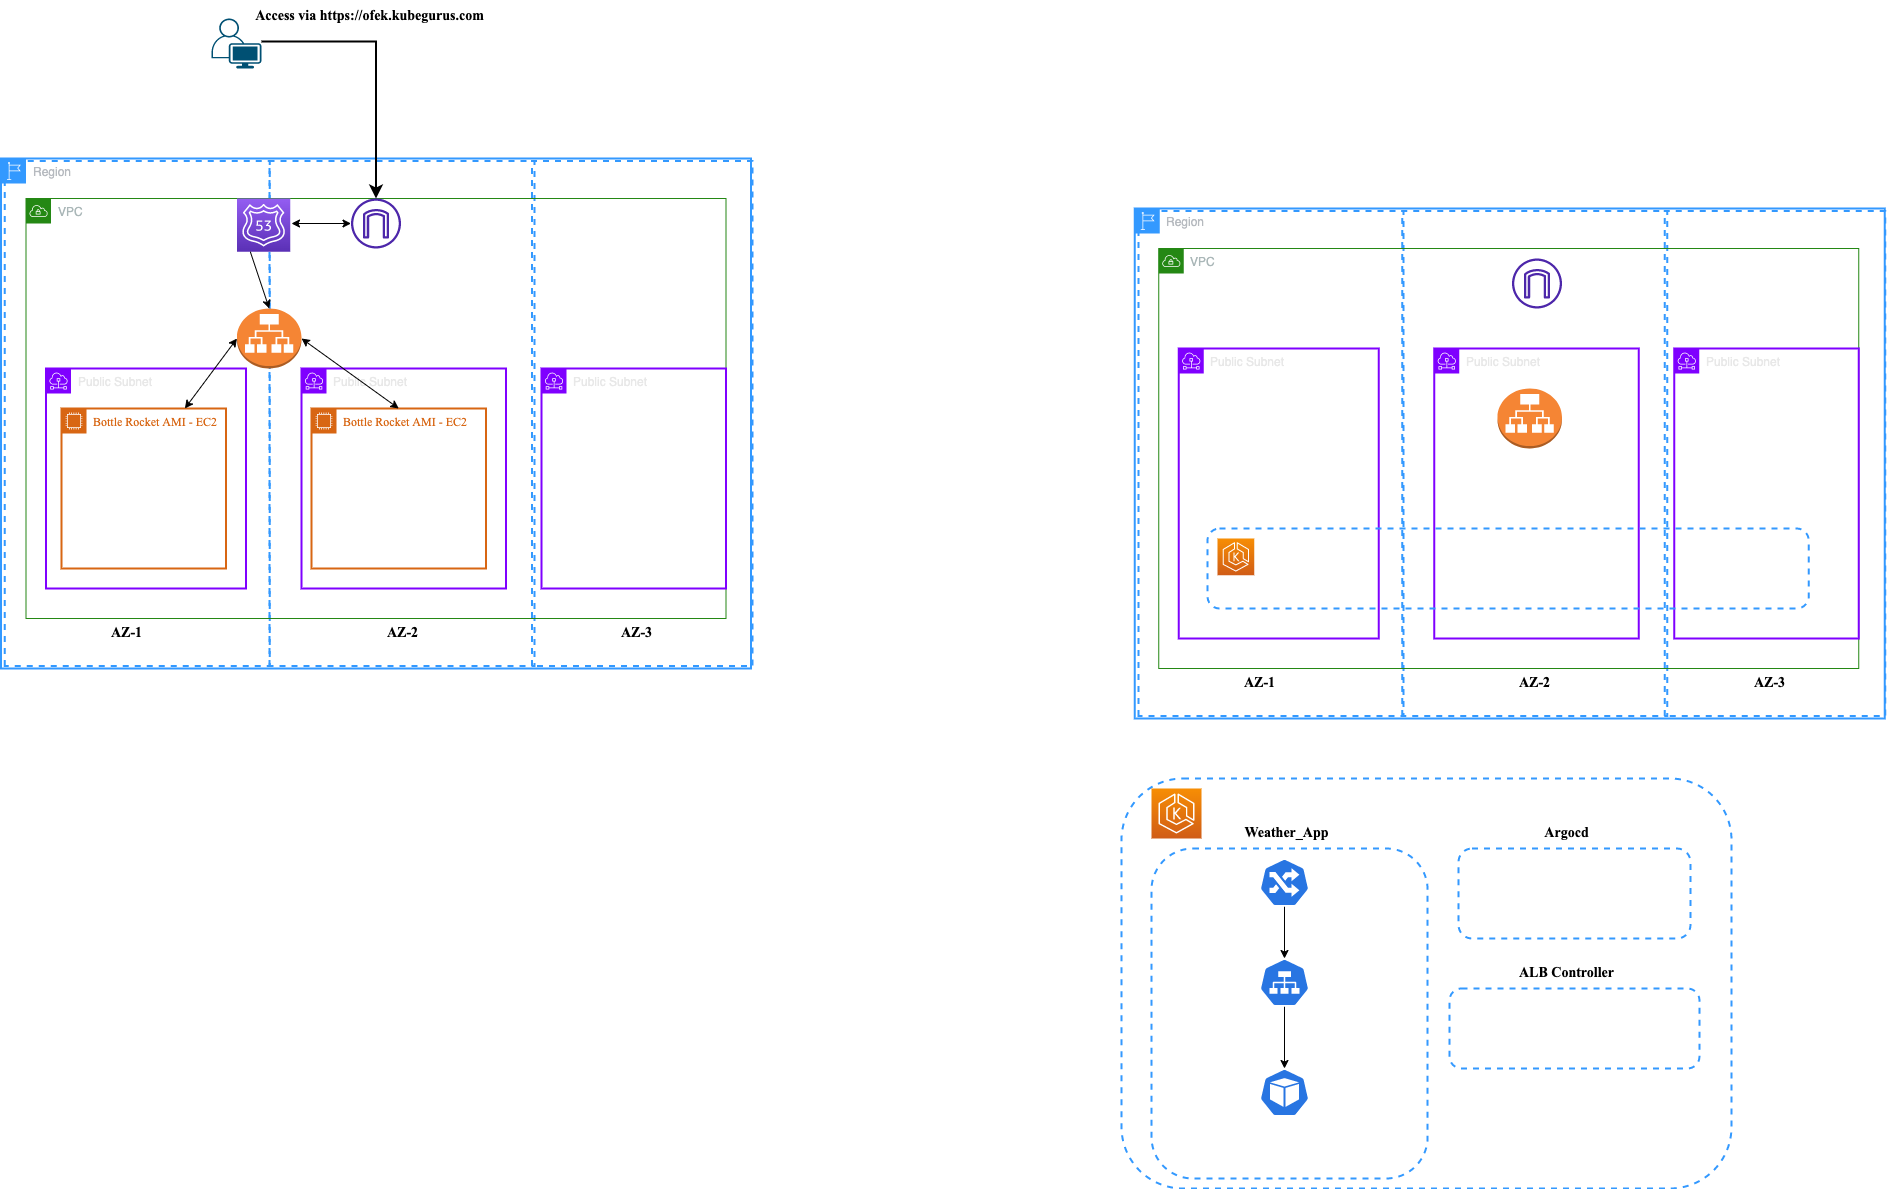

The diagram above was exported from draw.io. Its source (the exported page's mxGraphModel, read from the mxfile embedded in the PNG):
<mxGraphModel dx="1848" dy="1887" grid="1" gridSize="10" guides="1" tooltips="1" connect="1" arrows="1" fold="1" page="1" pageScale="1" pageWidth="850" pageHeight="1100" math="0" shadow="0">
  <root>
    <mxCell id="0" />
    <mxCell id="1" parent="0" />
    <mxCell id="19" value="Region" style="sketch=0;outlineConnect=0;gradientColor=none;html=1;whiteSpace=wrap;fontSize=12;fontStyle=0;shape=mxgraph.aws4.group;grIcon=mxgraph.aws4.group_region;strokeColor=#3399FF;fillColor=none;verticalAlign=top;align=left;spacingLeft=30;fontColor=#B6BABF;strokeWidth=2;" vertex="1" parent="1">
      <mxGeometry x="119.5" y="60" width="750" height="510" as="geometry" />
    </mxCell>
    <mxCell id="24" value="" style="shape=ext;double=0;rounded=0;whiteSpace=wrap;html=1;shadow=0;sketch=0;strokeColor=#3399FF;strokeWidth=2;fillColor=none;rotation=-90;dashed=1;" vertex="1" parent="1">
      <mxGeometry x="3.25" y="182.5" width="505" height="265" as="geometry" />
    </mxCell>
    <mxCell id="25" value="" style="shape=ext;double=0;rounded=0;whiteSpace=wrap;html=1;shadow=0;sketch=0;strokeColor=#3399FF;strokeWidth=2;fillColor=none;rotation=-90;dashed=1;" vertex="1" parent="1">
      <mxGeometry x="268" y="182.5" width="505" height="265" as="geometry" />
    </mxCell>
    <mxCell id="27" value="" style="shape=ext;double=0;rounded=0;whiteSpace=wrap;html=1;shadow=0;sketch=0;strokeColor=#3399FF;strokeWidth=2;fillColor=none;rotation=-90;dashed=1;" vertex="1" parent="1">
      <mxGeometry x="508.25" y="204.75" width="505" height="220.5" as="geometry" />
    </mxCell>
    <mxCell id="28" value="&lt;b&gt;&lt;font face=&quot;Times New Roman&quot; style=&quot;font-size: 14px;&quot;&gt;AZ-1&lt;/font&gt;&lt;/b&gt;" style="text;html=1;align=center;verticalAlign=middle;resizable=0;points=[];autosize=1;strokeColor=none;fillColor=none;" vertex="1" parent="1">
      <mxGeometry x="220" y="520" width="50" height="30" as="geometry" />
    </mxCell>
    <mxCell id="29" value="&lt;b&gt;&lt;font face=&quot;Times New Roman&quot; style=&quot;font-size: 14px;&quot;&gt;AZ-2&lt;/font&gt;&lt;/b&gt;" style="text;html=1;align=center;verticalAlign=middle;resizable=0;points=[];autosize=1;strokeColor=none;fillColor=none;" vertex="1" parent="1">
      <mxGeometry x="495.5" y="520" width="50" height="30" as="geometry" />
    </mxCell>
    <mxCell id="30" value="&lt;b&gt;&lt;font face=&quot;Times New Roman&quot; style=&quot;font-size: 14px;&quot;&gt;AZ-3&lt;/font&gt;&lt;/b&gt;" style="text;html=1;align=center;verticalAlign=middle;resizable=0;points=[];autosize=1;strokeColor=none;fillColor=none;" vertex="1" parent="1">
      <mxGeometry x="730" y="520" width="50" height="30" as="geometry" />
    </mxCell>
    <mxCell id="33" value="VPC" style="points=[[0,0],[0.25,0],[0.5,0],[0.75,0],[1,0],[1,0.25],[1,0.5],[1,0.75],[1,1],[0.75,1],[0.5,1],[0.25,1],[0,1],[0,0.75],[0,0.5],[0,0.25]];outlineConnect=0;gradientColor=none;html=1;whiteSpace=wrap;fontSize=12;fontStyle=0;container=1;pointerEvents=0;collapsible=0;recursiveResize=0;shape=mxgraph.aws4.group;grIcon=mxgraph.aws4.group_vpc;strokeColor=#248814;fillColor=none;verticalAlign=top;align=left;spacingLeft=30;fontColor=#AAB7B8;dashed=0;" vertex="1" parent="1">
      <mxGeometry x="144.5" y="100" width="700" height="420" as="geometry" />
    </mxCell>
    <mxCell id="34" value="Public Subnet" style="sketch=0;outlineConnect=0;gradientColor=none;html=1;whiteSpace=wrap;fontSize=12;fontStyle=0;shape=mxgraph.aws4.group;grIcon=mxgraph.aws4.group_subnet;strokeColor=#7F00FF;fillColor=none;verticalAlign=top;align=left;spacingLeft=30;fontColor=#E8E8E8;dashed=0;strokeWidth=2;" vertex="1" parent="33">
      <mxGeometry x="20" y="170" width="200" height="220" as="geometry" />
    </mxCell>
    <mxCell id="35" value="Public Subnet" style="sketch=0;outlineConnect=0;gradientColor=none;html=1;whiteSpace=wrap;fontSize=12;fontStyle=0;shape=mxgraph.aws4.group;grIcon=mxgraph.aws4.group_subnet;strokeColor=#7F00FF;fillColor=none;verticalAlign=top;align=left;spacingLeft=30;fontColor=#E8E8E8;dashed=0;strokeWidth=2;" vertex="1" parent="33">
      <mxGeometry x="275.5" y="170" width="204.5" height="220" as="geometry" />
    </mxCell>
    <mxCell id="37" value="Public Subnet" style="sketch=0;outlineConnect=0;gradientColor=none;html=1;whiteSpace=wrap;fontSize=12;fontStyle=0;shape=mxgraph.aws4.group;grIcon=mxgraph.aws4.group_subnet;strokeColor=#7F00FF;fillColor=none;verticalAlign=top;align=left;spacingLeft=30;fontColor=#E8E8E8;dashed=0;strokeWidth=2;" vertex="1" parent="33">
      <mxGeometry x="515.5" y="170" width="184.5" height="220" as="geometry" />
    </mxCell>
    <mxCell id="38" value="Bottle Rocket AMI - EC2" style="points=[[0,0],[0.25,0],[0.5,0],[0.75,0],[1,0],[1,0.25],[1,0.5],[1,0.75],[1,1],[0.75,1],[0.5,1],[0.25,1],[0,1],[0,0.75],[0,0.5],[0,0.25]];outlineConnect=0;gradientColor=none;html=1;whiteSpace=wrap;fontSize=12;fontStyle=0;container=1;pointerEvents=0;collapsible=0;recursiveResize=0;shape=mxgraph.aws4.group;grIcon=mxgraph.aws4.group_ec2_instance_contents;strokeColor=#D86613;fillColor=none;verticalAlign=top;align=left;spacingLeft=30;fontColor=#D86613;dashed=0;shadow=0;sketch=0;strokeWidth=2;fontFamily=Times New Roman;" vertex="1" parent="33">
      <mxGeometry x="35.5" y="210" width="164.5" height="160" as="geometry" />
    </mxCell>
    <mxCell id="39" value="Bottle Rocket AMI - EC2" style="points=[[0,0],[0.25,0],[0.5,0],[0.75,0],[1,0],[1,0.25],[1,0.5],[1,0.75],[1,1],[0.75,1],[0.5,1],[0.25,1],[0,1],[0,0.75],[0,0.5],[0,0.25]];outlineConnect=0;gradientColor=none;html=1;whiteSpace=wrap;fontSize=12;fontStyle=0;container=1;pointerEvents=0;collapsible=0;recursiveResize=0;shape=mxgraph.aws4.group;grIcon=mxgraph.aws4.group_ec2_instance_contents;strokeColor=#D86613;fillColor=none;verticalAlign=top;align=left;spacingLeft=30;fontColor=#D86613;dashed=0;shadow=0;sketch=0;strokeWidth=2;fontFamily=Times New Roman;" vertex="1" parent="33">
      <mxGeometry x="285.5" y="210" width="174.5" height="160" as="geometry" />
    </mxCell>
    <mxCell id="49" style="edgeStyle=none;html=1;exitX=1;exitY=0.5;exitDx=0;exitDy=0;exitPerimeter=0;entryX=0.5;entryY=0;entryDx=0;entryDy=0;strokeWidth=1;fontFamily=Times New Roman;fontSize=14;startArrow=classic;startFill=1;" edge="1" parent="33" source="13" target="39">
      <mxGeometry relative="1" as="geometry" />
    </mxCell>
    <mxCell id="50" style="edgeStyle=none;html=1;exitX=0;exitY=0.5;exitDx=0;exitDy=0;exitPerimeter=0;entryX=0.75;entryY=0;entryDx=0;entryDy=0;strokeWidth=1;fontFamily=Times New Roman;fontSize=14;startArrow=classic;startFill=1;" edge="1" parent="33" source="13" target="38">
      <mxGeometry relative="1" as="geometry" />
    </mxCell>
    <mxCell id="13" value="" style="outlineConnect=0;dashed=0;verticalLabelPosition=bottom;verticalAlign=top;align=center;html=1;shape=mxgraph.aws3.application_load_balancer;fillColor=#F58534;gradientColor=none;" vertex="1" parent="33">
      <mxGeometry x="211" y="110" width="64.5" height="60" as="geometry" />
    </mxCell>
    <mxCell id="43" value="" style="sketch=0;points=[[0,0,0],[0.25,0,0],[0.5,0,0],[0.75,0,0],[1,0,0],[0,1,0],[0.25,1,0],[0.5,1,0],[0.75,1,0],[1,1,0],[0,0.25,0],[0,0.5,0],[0,0.75,0],[1,0.25,0],[1,0.5,0],[1,0.75,0]];outlineConnect=0;fontColor=#232F3E;gradientColor=#945DF2;gradientDirection=north;fillColor=#5A30B5;strokeColor=#ffffff;dashed=0;verticalLabelPosition=bottom;verticalAlign=top;align=center;html=1;fontSize=12;fontStyle=0;aspect=fixed;shape=mxgraph.aws4.resourceIcon;resIcon=mxgraph.aws4.route_53;" vertex="1" parent="33">
      <mxGeometry x="211" width="53.25" height="53.25" as="geometry" />
    </mxCell>
    <mxCell id="45" value="" style="sketch=0;outlineConnect=0;fontColor=#232F3E;gradientColor=none;fillColor=#4D27AA;strokeColor=none;dashed=0;verticalLabelPosition=bottom;verticalAlign=top;align=center;html=1;fontSize=12;fontStyle=0;aspect=fixed;pointerEvents=1;shape=mxgraph.aws4.internet_gateway;shadow=0;strokeWidth=2;fontFamily=Times New Roman;" vertex="1" parent="33">
      <mxGeometry x="325" width="50" height="50" as="geometry" />
    </mxCell>
    <mxCell id="47" value="" style="endArrow=classic;startArrow=classic;html=1;strokeWidth=1;fontFamily=Times New Roman;fontSize=14;" edge="1" parent="33" target="45">
      <mxGeometry width="50" height="50" relative="1" as="geometry">
        <mxPoint x="265.5" y="25" as="sourcePoint" />
        <mxPoint x="355.5" y="50" as="targetPoint" />
      </mxGeometry>
    </mxCell>
    <mxCell id="48" style="edgeStyle=none;html=1;exitX=0.25;exitY=1;exitDx=0;exitDy=0;exitPerimeter=0;entryX=0.5;entryY=0;entryDx=0;entryDy=0;strokeWidth=1;fontFamily=Times New Roman;fontSize=14;entryPerimeter=0;" edge="1" parent="33" source="43" target="13">
      <mxGeometry relative="1" as="geometry" />
    </mxCell>
    <mxCell id="40" value="" style="points=[[0.35,0,0],[0.98,0.51,0],[1,0.71,0],[0.67,1,0],[0,0.795,0],[0,0.65,0]];verticalLabelPosition=bottom;sketch=0;html=1;verticalAlign=top;aspect=fixed;align=center;pointerEvents=1;shape=mxgraph.cisco19.user;fillColor=#005073;strokeColor=none;shadow=0;dashed=1;strokeWidth=2;fontFamily=Times New Roman;fontSize=14;" vertex="1" parent="1">
      <mxGeometry x="330" y="-80" width="50" height="50" as="geometry" />
    </mxCell>
    <mxCell id="41" value="" style="edgeStyle=segmentEdgeStyle;endArrow=classic;html=1;curved=0;rounded=0;endSize=8;startSize=8;fontFamily=Times New Roman;fontSize=14;entryX=0.5;entryY=0;entryDx=0;entryDy=0;strokeWidth=2;" edge="1" parent="1" target="33">
      <mxGeometry width="50" height="50" relative="1" as="geometry">
        <mxPoint x="380" y="-57" as="sourcePoint" />
        <mxPoint x="430" y="-107" as="targetPoint" />
      </mxGeometry>
    </mxCell>
    <mxCell id="42" value="&lt;b&gt;Access via https://ofek.kubegurus.com&lt;/b&gt;" style="text;html=1;align=center;verticalAlign=middle;resizable=0;points=[];autosize=1;strokeColor=none;fillColor=none;fontSize=14;fontFamily=Times New Roman;shadow=0;dashed=1;sketch=0;strokeWidth=2;" vertex="1" parent="1">
      <mxGeometry x="363" y="-97" width="250" height="30" as="geometry" />
    </mxCell>
    <mxCell id="105" value="Region" style="sketch=0;outlineConnect=0;gradientColor=none;html=1;whiteSpace=wrap;fontSize=12;fontStyle=0;shape=mxgraph.aws4.group;grIcon=mxgraph.aws4.group_region;strokeColor=#3399FF;fillColor=none;verticalAlign=top;align=left;spacingLeft=30;fontColor=#B6BABF;strokeWidth=2;" vertex="1" parent="1">
      <mxGeometry x="1253.25" y="110" width="750" height="510" as="geometry" />
    </mxCell>
    <mxCell id="106" value="" style="shape=ext;double=0;rounded=0;whiteSpace=wrap;html=1;shadow=0;sketch=0;strokeColor=#3399FF;strokeWidth=2;fillColor=none;rotation=-90;dashed=1;" vertex="1" parent="1">
      <mxGeometry x="1137" y="232.5" width="505" height="265" as="geometry" />
    </mxCell>
    <mxCell id="107" value="" style="shape=ext;double=0;rounded=0;whiteSpace=wrap;html=1;shadow=0;sketch=0;strokeColor=#3399FF;strokeWidth=2;fillColor=none;rotation=-90;dashed=1;" vertex="1" parent="1">
      <mxGeometry x="1400.75" y="232.5" width="505" height="265" as="geometry" />
    </mxCell>
    <mxCell id="108" value="" style="shape=ext;double=0;rounded=0;whiteSpace=wrap;html=1;shadow=0;sketch=0;strokeColor=#3399FF;strokeWidth=2;fillColor=none;rotation=-90;dashed=1;" vertex="1" parent="1">
      <mxGeometry x="1641" y="254.75" width="505" height="220.5" as="geometry" />
    </mxCell>
    <mxCell id="109" value="&lt;b&gt;&lt;font face=&quot;Times New Roman&quot; style=&quot;font-size: 14px;&quot;&gt;AZ-1&lt;/font&gt;&lt;/b&gt;" style="text;html=1;align=center;verticalAlign=middle;resizable=0;points=[];autosize=1;strokeColor=none;fillColor=none;" vertex="1" parent="1">
      <mxGeometry x="1352.75" y="570" width="50" height="30" as="geometry" />
    </mxCell>
    <mxCell id="110" value="&lt;b&gt;&lt;font face=&quot;Times New Roman&quot; style=&quot;font-size: 14px;&quot;&gt;AZ-2&lt;/font&gt;&lt;/b&gt;" style="text;html=1;align=center;verticalAlign=middle;resizable=0;points=[];autosize=1;strokeColor=none;fillColor=none;" vertex="1" parent="1">
      <mxGeometry x="1628.25" y="570" width="50" height="30" as="geometry" />
    </mxCell>
    <mxCell id="111" value="&lt;b&gt;&lt;font face=&quot;Times New Roman&quot; style=&quot;font-size: 14px;&quot;&gt;AZ-3&lt;/font&gt;&lt;/b&gt;" style="text;html=1;align=center;verticalAlign=middle;resizable=0;points=[];autosize=1;strokeColor=none;fillColor=none;" vertex="1" parent="1">
      <mxGeometry x="1862.75" y="570" width="50" height="30" as="geometry" />
    </mxCell>
    <mxCell id="112" value="VPC" style="points=[[0,0],[0.25,0],[0.5,0],[0.75,0],[1,0],[1,0.25],[1,0.5],[1,0.75],[1,1],[0.75,1],[0.5,1],[0.25,1],[0,1],[0,0.75],[0,0.5],[0,0.25]];outlineConnect=0;gradientColor=none;html=1;whiteSpace=wrap;fontSize=12;fontStyle=0;container=1;pointerEvents=0;collapsible=0;recursiveResize=0;shape=mxgraph.aws4.group;grIcon=mxgraph.aws4.group_vpc;strokeColor=#248814;fillColor=none;verticalAlign=top;align=left;spacingLeft=30;fontColor=#AAB7B8;dashed=0;" vertex="1" parent="1">
      <mxGeometry x="1277.25" y="150" width="700" height="420" as="geometry" />
    </mxCell>
    <mxCell id="113" value="Public Subnet" style="sketch=0;outlineConnect=0;gradientColor=none;html=1;whiteSpace=wrap;fontSize=12;fontStyle=0;shape=mxgraph.aws4.group;grIcon=mxgraph.aws4.group_subnet;strokeColor=#7F00FF;fillColor=none;verticalAlign=top;align=left;spacingLeft=30;fontColor=#E8E8E8;dashed=0;strokeWidth=2;" vertex="1" parent="112">
      <mxGeometry x="20" y="100" width="200" height="290" as="geometry" />
    </mxCell>
    <mxCell id="114" value="Public Subnet" style="sketch=0;outlineConnect=0;gradientColor=none;html=1;whiteSpace=wrap;fontSize=12;fontStyle=0;shape=mxgraph.aws4.group;grIcon=mxgraph.aws4.group_subnet;strokeColor=#7F00FF;fillColor=none;verticalAlign=top;align=left;spacingLeft=30;fontColor=#E8E8E8;dashed=0;strokeWidth=2;" vertex="1" parent="112">
      <mxGeometry x="275.5" y="100" width="204.5" height="290" as="geometry" />
    </mxCell>
    <mxCell id="115" value="Public Subnet" style="sketch=0;outlineConnect=0;gradientColor=none;html=1;whiteSpace=wrap;fontSize=12;fontStyle=0;shape=mxgraph.aws4.group;grIcon=mxgraph.aws4.group_subnet;strokeColor=#7F00FF;fillColor=none;verticalAlign=top;align=left;spacingLeft=30;fontColor=#E8E8E8;dashed=0;strokeWidth=2;" vertex="1" parent="112">
      <mxGeometry x="515.5" y="100" width="184.5" height="290" as="geometry" />
    </mxCell>
    <mxCell id="130" value="" style="sketch=0;outlineConnect=0;fontColor=#232F3E;gradientColor=none;fillColor=#4D27AA;strokeColor=none;dashed=0;verticalLabelPosition=bottom;verticalAlign=top;align=center;html=1;fontSize=12;fontStyle=0;aspect=fixed;pointerEvents=1;shape=mxgraph.aws4.internet_gateway;shadow=0;strokeWidth=2;fontFamily=Times New Roman;" vertex="1" parent="112">
      <mxGeometry x="353.25" y="10" width="50" height="50" as="geometry" />
    </mxCell>
    <mxCell id="131" value="" style="outlineConnect=0;dashed=0;verticalLabelPosition=bottom;verticalAlign=top;align=center;html=1;shape=mxgraph.aws3.application_load_balancer;fillColor=#F58534;gradientColor=none;" vertex="1" parent="112">
      <mxGeometry x="338.75" y="140" width="64.5" height="60" as="geometry" />
    </mxCell>
    <mxCell id="132" value="" style="rounded=1;whiteSpace=wrap;html=1;shadow=0;dashed=1;sketch=0;strokeColor=#3399FF;strokeWidth=2;fontFamily=Times New Roman;fontSize=8;fillColor=none;" vertex="1" parent="112">
      <mxGeometry x="48.75" y="280" width="601.25" height="80" as="geometry" />
    </mxCell>
    <mxCell id="133" value="" style="sketch=0;points=[[0,0,0],[0.25,0,0],[0.5,0,0],[0.75,0,0],[1,0,0],[0,1,0],[0.25,1,0],[0.5,1,0],[0.75,1,0],[1,1,0],[0,0.25,0],[0,0.5,0],[0,0.75,0],[1,0.25,0],[1,0.5,0],[1,0.75,0]];outlineConnect=0;fontColor=#232F3E;gradientColor=#F78E04;gradientDirection=north;fillColor=#D05C17;strokeColor=#ffffff;dashed=0;verticalLabelPosition=bottom;verticalAlign=top;align=center;html=1;fontSize=12;fontStyle=0;aspect=fixed;shape=mxgraph.aws4.resourceIcon;resIcon=mxgraph.aws4.eks;shadow=0;strokeWidth=2;fontFamily=Times New Roman;" vertex="1" parent="112">
      <mxGeometry x="58.75" y="290" width="36.75" height="36.75" as="geometry" />
    </mxCell>
    <mxCell id="138" value="" style="rounded=1;whiteSpace=wrap;html=1;shadow=0;dashed=1;sketch=0;strokeColor=#3399FF;strokeWidth=2;fontFamily=Times New Roman;fontSize=8;fillColor=none;" vertex="1" parent="1">
      <mxGeometry x="1240" y="680" width="610" height="410" as="geometry" />
    </mxCell>
    <mxCell id="140" value="" style="sketch=0;points=[[0,0,0],[0.25,0,0],[0.5,0,0],[0.75,0,0],[1,0,0],[0,1,0],[0.25,1,0],[0.5,1,0],[0.75,1,0],[1,1,0],[0,0.25,0],[0,0.5,0],[0,0.75,0],[1,0.25,0],[1,0.5,0],[1,0.75,0]];outlineConnect=0;fontColor=#232F3E;gradientColor=#F78E04;gradientDirection=north;fillColor=#D05C17;strokeColor=#ffffff;dashed=0;verticalLabelPosition=bottom;verticalAlign=top;align=center;html=1;fontSize=12;fontStyle=0;aspect=fixed;shape=mxgraph.aws4.resourceIcon;resIcon=mxgraph.aws4.eks;shadow=0;strokeWidth=2;fontFamily=Times New Roman;" vertex="1" parent="1">
      <mxGeometry x="1270" y="690" width="50" height="50" as="geometry" />
    </mxCell>
    <mxCell id="141" value="" style="rounded=1;whiteSpace=wrap;html=1;shadow=0;dashed=1;sketch=0;strokeColor=#3399FF;strokeWidth=2;fontFamily=Times New Roman;fontSize=8;fillColor=none;" vertex="1" parent="1">
      <mxGeometry x="1270" y="750" width="276.12" height="330" as="geometry" />
    </mxCell>
    <mxCell id="143" value="" style="rounded=1;whiteSpace=wrap;html=1;shadow=0;dashed=1;sketch=0;strokeColor=#3399FF;strokeWidth=2;fontFamily=Times New Roman;fontSize=8;fillColor=none;" vertex="1" parent="1">
      <mxGeometry x="1577" y="750" width="232" height="90" as="geometry" />
    </mxCell>
    <mxCell id="144" value="&lt;font style=&quot;font-size: 14px;&quot;&gt;&lt;b&gt;Argocd&lt;/b&gt;&lt;/font&gt;" style="text;html=1;align=center;verticalAlign=middle;resizable=0;points=[];autosize=1;strokeColor=none;fillColor=none;fontSize=8;fontFamily=Times New Roman;" vertex="1" parent="1">
      <mxGeometry x="1650" y="720" width="70" height="30" as="geometry" />
    </mxCell>
    <mxCell id="145" value="&lt;b&gt;Weather_App&lt;/b&gt;" style="text;html=1;align=center;verticalAlign=middle;resizable=0;points=[];autosize=1;strokeColor=none;fillColor=none;fontSize=14;fontFamily=Times New Roman;" vertex="1" parent="1">
      <mxGeometry x="1350" y="720" width="110" height="30" as="geometry" />
    </mxCell>
    <mxCell id="146" value="" style="rounded=1;whiteSpace=wrap;html=1;shadow=0;dashed=1;sketch=0;strokeColor=#3399FF;strokeWidth=2;fontFamily=Times New Roman;fontSize=8;fillColor=none;" vertex="1" parent="1">
      <mxGeometry x="1568" y="890" width="250" height="80" as="geometry" />
    </mxCell>
    <mxCell id="147" value="&lt;b&gt;ALB Controller&lt;/b&gt;" style="text;html=1;align=center;verticalAlign=middle;resizable=0;points=[];autosize=1;strokeColor=none;fillColor=none;fontSize=14;fontFamily=Times New Roman;" vertex="1" parent="1">
      <mxGeometry x="1625" y="860" width="120" height="30" as="geometry" />
    </mxCell>
    <mxCell id="148" value="" style="sketch=0;html=1;dashed=0;whitespace=wrap;fillColor=#2875E2;strokeColor=#ffffff;points=[[0.005,0.63,0],[0.1,0.2,0],[0.9,0.2,0],[0.5,0,0],[0.995,0.63,0],[0.72,0.99,0],[0.5,1,0],[0.28,0.99,0]];verticalLabelPosition=bottom;align=center;verticalAlign=top;shape=mxgraph.kubernetes.icon;prIcon=pod;shadow=0;strokeWidth=2;fontFamily=Times New Roman;fontSize=14;" vertex="1" parent="1">
      <mxGeometry x="1378" y="970" width="50" height="48" as="geometry" />
    </mxCell>
    <mxCell id="153" style="edgeStyle=none;html=1;exitX=0.5;exitY=1;exitDx=0;exitDy=0;exitPerimeter=0;entryX=0.5;entryY=0;entryDx=0;entryDy=0;entryPerimeter=0;strokeWidth=1;fontFamily=Times New Roman;fontSize=14;startArrow=none;startFill=0;" edge="1" parent="1" source="149" target="150">
      <mxGeometry relative="1" as="geometry" />
    </mxCell>
    <mxCell id="149" value="" style="sketch=0;html=1;dashed=0;whitespace=wrap;fillColor=#2875E2;strokeColor=#ffffff;points=[[0.005,0.63,0],[0.1,0.2,0],[0.9,0.2,0],[0.5,0,0],[0.995,0.63,0],[0.72,0.99,0],[0.5,1,0],[0.28,0.99,0]];verticalLabelPosition=bottom;align=center;verticalAlign=top;shape=mxgraph.kubernetes.icon;prIcon=ing;shadow=0;strokeWidth=2;fontFamily=Times New Roman;fontSize=14;" vertex="1" parent="1">
      <mxGeometry x="1378" y="760" width="50" height="48" as="geometry" />
    </mxCell>
    <mxCell id="154" style="edgeStyle=none;html=1;exitX=0.5;exitY=1;exitDx=0;exitDy=0;exitPerimeter=0;entryX=0.5;entryY=0;entryDx=0;entryDy=0;entryPerimeter=0;strokeWidth=1;fontFamily=Times New Roman;fontSize=14;startArrow=none;startFill=0;" edge="1" parent="1" source="150" target="148">
      <mxGeometry relative="1" as="geometry" />
    </mxCell>
    <mxCell id="150" value="" style="sketch=0;html=1;dashed=0;whitespace=wrap;fillColor=#2875E2;strokeColor=#ffffff;points=[[0.005,0.63,0],[0.1,0.2,0],[0.9,0.2,0],[0.5,0,0],[0.995,0.63,0],[0.72,0.99,0],[0.5,1,0],[0.28,0.99,0]];verticalLabelPosition=bottom;align=center;verticalAlign=top;shape=mxgraph.kubernetes.icon;prIcon=svc;shadow=0;strokeWidth=2;fontFamily=Times New Roman;fontSize=14;" vertex="1" parent="1">
      <mxGeometry x="1378" y="860" width="50" height="48" as="geometry" />
    </mxCell>
  </root>
</mxGraphModel>